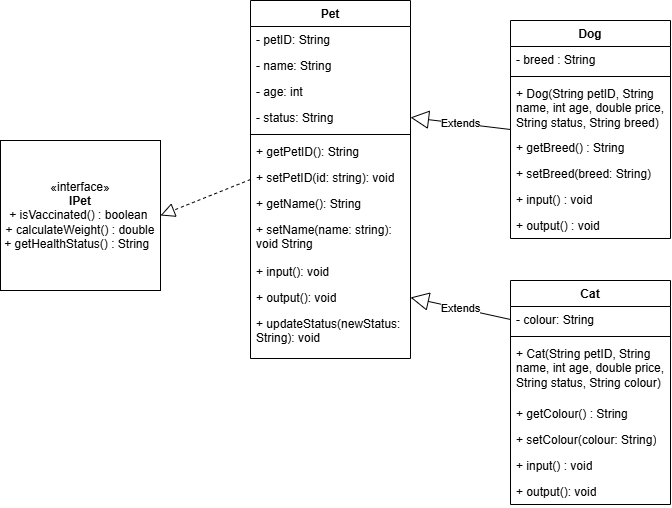

The diagram above was exported from draw.io. Its source (the exported page's mxGraphModel, read from the mxfile embedded in the PNG):
<mxGraphModel dx="2041" dy="694" grid="1" gridSize="10" guides="1" tooltips="1" connect="1" arrows="1" fold="1" page="1" pageScale="1" pageWidth="850" pageHeight="1100" math="0" shadow="0">
  <root>
    <mxCell id="0" />
    <mxCell id="1" parent="0" />
    <mxCell id="UnF2Do8Sn8ps-H1GLOf8-46" parent="1" style="swimlane;fontStyle=1;align=center;verticalAlign=top;childLayout=stackLayout;horizontal=1;startSize=26;horizontalStack=0;resizeParent=1;resizeParentMax=0;resizeLast=0;collapsible=1;marginBottom=0;whiteSpace=wrap;html=1;" value="Pet&lt;div&gt;&lt;br&gt;&lt;/div&gt;" vertex="1">
      <mxGeometry height="358" width="160" x="-260" y="40" as="geometry" />
    </mxCell>
    <mxCell id="UnF2Do8Sn8ps-H1GLOf8-47" parent="UnF2Do8Sn8ps-H1GLOf8-46" style="text;strokeColor=none;fillColor=none;align=left;verticalAlign=top;spacingLeft=4;spacingRight=4;overflow=hidden;rotatable=0;points=[[0,0.5],[1,0.5]];portConstraint=eastwest;whiteSpace=wrap;html=1;" value="- petID: String&lt;div&gt;&lt;br&gt;&lt;/div&gt;&lt;div&gt;&lt;br&gt;&lt;/div&gt;&lt;div&gt;&lt;br&gt;&lt;/div&gt;" vertex="1">
      <mxGeometry height="26" width="160" y="26" as="geometry" />
    </mxCell>
    <mxCell id="UnF2Do8Sn8ps-H1GLOf8-80" parent="UnF2Do8Sn8ps-H1GLOf8-46" style="text;strokeColor=none;fillColor=none;align=left;verticalAlign=top;spacingLeft=4;spacingRight=4;overflow=hidden;rotatable=0;points=[[0,0.5],[1,0.5]];portConstraint=eastwest;whiteSpace=wrap;html=1;" value="&lt;div&gt;- name: String&lt;/div&gt;" vertex="1">
      <mxGeometry height="26" width="160" y="52" as="geometry" />
    </mxCell>
    <mxCell id="UnF2Do8Sn8ps-H1GLOf8-82" parent="UnF2Do8Sn8ps-H1GLOf8-46" style="text;strokeColor=none;fillColor=none;align=left;verticalAlign=top;spacingLeft=4;spacingRight=4;overflow=hidden;rotatable=0;points=[[0,0.5],[1,0.5]];portConstraint=eastwest;whiteSpace=wrap;html=1;" value="&lt;div&gt;- age: int&lt;div&gt;&lt;br&gt;&lt;/div&gt;&lt;div&gt;&lt;br&gt;&lt;/div&gt;&lt;div&gt;&lt;br&gt;&lt;/div&gt;&lt;/div&gt;" vertex="1">
      <mxGeometry height="26" width="160" y="78" as="geometry" />
    </mxCell>
    <mxCell id="UnF2Do8Sn8ps-H1GLOf8-84" parent="UnF2Do8Sn8ps-H1GLOf8-46" style="text;strokeColor=none;fillColor=none;align=left;verticalAlign=top;spacingLeft=4;spacingRight=4;overflow=hidden;rotatable=0;points=[[0,0.5],[1,0.5]];portConstraint=eastwest;whiteSpace=wrap;html=1;" value="&lt;div&gt;- status: String&lt;/div&gt;" vertex="1">
      <mxGeometry height="26" width="160" y="104" as="geometry" />
    </mxCell>
    <mxCell id="UnF2Do8Sn8ps-H1GLOf8-48" parent="UnF2Do8Sn8ps-H1GLOf8-46" style="line;strokeWidth=1;fillColor=none;align=left;verticalAlign=middle;spacingTop=-1;spacingLeft=3;spacingRight=3;rotatable=0;labelPosition=right;points=[];portConstraint=eastwest;strokeColor=inherit;" value="" vertex="1">
      <mxGeometry height="8" width="160" y="130" as="geometry" />
    </mxCell>
    <mxCell id="UnF2Do8Sn8ps-H1GLOf8-49" parent="UnF2Do8Sn8ps-H1GLOf8-46" style="text;strokeColor=none;fillColor=none;align=left;verticalAlign=top;spacingLeft=4;spacingRight=4;overflow=hidden;rotatable=0;points=[[0,0.5],[1,0.5]];portConstraint=eastwest;whiteSpace=wrap;html=1;" value="+ getPetID(): String" vertex="1">
      <mxGeometry height="26" width="160" y="138" as="geometry" />
    </mxCell>
    <mxCell id="NbqCgdBqRDz4-EB2vKh5-4" parent="UnF2Do8Sn8ps-H1GLOf8-46" style="text;strokeColor=none;fillColor=none;align=left;verticalAlign=top;spacingLeft=4;spacingRight=4;overflow=hidden;rotatable=0;points=[[0,0.5],[1,0.5]];portConstraint=eastwest;whiteSpace=wrap;html=1;" value="+ setPetID(id: string): void" vertex="1">
      <mxGeometry height="26" width="160" y="164" as="geometry" />
    </mxCell>
    <mxCell id="NbqCgdBqRDz4-EB2vKh5-1" parent="UnF2Do8Sn8ps-H1GLOf8-46" style="text;strokeColor=none;fillColor=none;align=left;verticalAlign=top;spacingLeft=4;spacingRight=4;overflow=hidden;rotatable=0;points=[[0,0.5],[1,0.5]];portConstraint=eastwest;whiteSpace=wrap;html=1;" value="+ getName(): String" vertex="1">
      <mxGeometry height="26" width="160" y="190" as="geometry" />
    </mxCell>
    <mxCell id="NbqCgdBqRDz4-EB2vKh5-2" parent="UnF2Do8Sn8ps-H1GLOf8-46" style="text;strokeColor=none;fillColor=none;align=left;verticalAlign=top;spacingLeft=4;spacingRight=4;overflow=hidden;rotatable=0;points=[[0,0.5],[1,0.5]];portConstraint=eastwest;whiteSpace=wrap;html=1;" value="+ setName(name: string): void String" vertex="1">
      <mxGeometry height="42" width="160" y="216" as="geometry" />
    </mxCell>
    <mxCell id="NbqCgdBqRDz4-EB2vKh5-7" parent="UnF2Do8Sn8ps-H1GLOf8-46" style="text;strokeColor=none;fillColor=none;align=left;verticalAlign=top;spacingLeft=4;spacingRight=4;overflow=hidden;rotatable=0;points=[[0,0.5],[1,0.5]];portConstraint=eastwest;whiteSpace=wrap;html=1;" value="+ input(): void" vertex="1">
      <mxGeometry height="26" width="160" y="258" as="geometry" />
    </mxCell>
    <mxCell id="NbqCgdBqRDz4-EB2vKh5-8" parent="UnF2Do8Sn8ps-H1GLOf8-46" style="text;strokeColor=none;fillColor=none;align=left;verticalAlign=top;spacingLeft=4;spacingRight=4;overflow=hidden;rotatable=0;points=[[0,0.5],[1,0.5]];portConstraint=eastwest;whiteSpace=wrap;html=1;" value="+ output(): void" vertex="1">
      <mxGeometry height="26" width="160" y="284" as="geometry" />
    </mxCell>
    <mxCell id="UnF2Do8Sn8ps-H1GLOf8-86" parent="UnF2Do8Sn8ps-H1GLOf8-46" style="text;strokeColor=none;fillColor=none;align=left;verticalAlign=top;spacingLeft=4;spacingRight=4;overflow=hidden;rotatable=0;points=[[0,0.5],[1,0.5]];portConstraint=eastwest;whiteSpace=wrap;html=1;" value="+ updateStatus(newStatus: String): void" vertex="1">
      <mxGeometry height="48" width="160" y="310" as="geometry" />
    </mxCell>
    <mxCell id="ohON5skAyCc8pX1yQF8--1" parent="1" style="swimlane;fontStyle=1;align=center;verticalAlign=top;childLayout=stackLayout;horizontal=1;startSize=26;horizontalStack=0;resizeParent=1;resizeParentMax=0;resizeLast=0;collapsible=1;marginBottom=0;whiteSpace=wrap;html=1;" value="Dog" vertex="1">
      <mxGeometry height="218" width="160" y="60" as="geometry" />
    </mxCell>
    <mxCell id="ohON5skAyCc8pX1yQF8--2" parent="ohON5skAyCc8pX1yQF8--1" style="text;strokeColor=none;fillColor=none;align=left;verticalAlign=top;spacingLeft=4;spacingRight=4;overflow=hidden;rotatable=0;points=[[0,0.5],[1,0.5]];portConstraint=eastwest;whiteSpace=wrap;html=1;" value="- breed : String " vertex="1">
      <mxGeometry height="26" width="160" y="26" as="geometry" />
    </mxCell>
    <mxCell id="ohON5skAyCc8pX1yQF8--3" parent="ohON5skAyCc8pX1yQF8--1" style="line;strokeWidth=1;fillColor=none;align=left;verticalAlign=middle;spacingTop=-1;spacingLeft=3;spacingRight=3;rotatable=0;labelPosition=right;points=[];portConstraint=eastwest;strokeColor=inherit;" value="" vertex="1">
      <mxGeometry height="8" width="160" y="52" as="geometry" />
    </mxCell>
    <mxCell id="ohON5skAyCc8pX1yQF8--14" parent="ohON5skAyCc8pX1yQF8--1" style="text;strokeColor=none;fillColor=none;align=left;verticalAlign=top;spacingLeft=4;spacingRight=4;overflow=hidden;rotatable=0;points=[[0,0.5],[1,0.5]];portConstraint=eastwest;whiteSpace=wrap;html=1;" value="+ Dog(String petID, String name, int age, double price, String status, String breed)" vertex="1">
      <mxGeometry height="54" width="160" y="60" as="geometry" />
    </mxCell>
    <mxCell id="ohON5skAyCc8pX1yQF8--15" parent="ohON5skAyCc8pX1yQF8--1" style="text;strokeColor=none;fillColor=none;align=left;verticalAlign=top;spacingLeft=4;spacingRight=4;overflow=hidden;rotatable=0;points=[[0,0.5],[1,0.5]];portConstraint=eastwest;whiteSpace=wrap;html=1;" value="+ getBreed() : String" vertex="1">
      <mxGeometry height="26" width="160" y="114" as="geometry" />
    </mxCell>
    <mxCell id="ohON5skAyCc8pX1yQF8--16" parent="ohON5skAyCc8pX1yQF8--1" style="text;strokeColor=none;fillColor=none;align=left;verticalAlign=top;spacingLeft=4;spacingRight=4;overflow=hidden;rotatable=0;points=[[0,0.5],[1,0.5]];portConstraint=eastwest;whiteSpace=wrap;html=1;" value="+ setBreed(breed: String)" vertex="1">
      <mxGeometry height="26" width="160" y="140" as="geometry" />
    </mxCell>
    <mxCell id="ohON5skAyCc8pX1yQF8--17" parent="ohON5skAyCc8pX1yQF8--1" style="text;strokeColor=none;fillColor=none;align=left;verticalAlign=top;spacingLeft=4;spacingRight=4;overflow=hidden;rotatable=0;points=[[0,0.5],[1,0.5]];portConstraint=eastwest;whiteSpace=wrap;html=1;" value="+ input() : void " vertex="1">
      <mxGeometry height="26" width="160" y="166" as="geometry" />
    </mxCell>
    <mxCell id="ohON5skAyCc8pX1yQF8--18" parent="ohON5skAyCc8pX1yQF8--1" style="text;strokeColor=none;fillColor=none;align=left;verticalAlign=top;spacingLeft=4;spacingRight=4;overflow=hidden;rotatable=0;points=[[0,0.5],[1,0.5]];portConstraint=eastwest;whiteSpace=wrap;html=1;" value="+ output() : void" vertex="1">
      <mxGeometry height="26" width="160" y="192" as="geometry" />
    </mxCell>
    <mxCell id="ohON5skAyCc8pX1yQF8--5" parent="1" style="swimlane;fontStyle=1;align=center;verticalAlign=top;childLayout=stackLayout;horizontal=1;startSize=26;horizontalStack=0;resizeParent=1;resizeParentMax=0;resizeLast=0;collapsible=1;marginBottom=0;whiteSpace=wrap;html=1;" value="Cat" vertex="1">
      <mxGeometry height="224" width="160" y="320" as="geometry" />
    </mxCell>
    <mxCell id="ohON5skAyCc8pX1yQF8--6" parent="ohON5skAyCc8pX1yQF8--5" style="text;strokeColor=none;fillColor=none;align=left;verticalAlign=top;spacingLeft=4;spacingRight=4;overflow=hidden;rotatable=0;points=[[0,0.5],[1,0.5]];portConstraint=eastwest;whiteSpace=wrap;html=1;" value="- colour: String" vertex="1">
      <mxGeometry height="26" width="160" y="26" as="geometry" />
    </mxCell>
    <mxCell id="ohON5skAyCc8pX1yQF8--7" parent="ohON5skAyCc8pX1yQF8--5" style="line;strokeWidth=1;fillColor=none;align=left;verticalAlign=middle;spacingTop=-1;spacingLeft=3;spacingRight=3;rotatable=0;labelPosition=right;points=[];portConstraint=eastwest;strokeColor=inherit;" value="" vertex="1">
      <mxGeometry height="8" width="160" y="52" as="geometry" />
    </mxCell>
    <mxCell id="ohON5skAyCc8pX1yQF8--19" parent="ohON5skAyCc8pX1yQF8--5" style="text;strokeColor=none;fillColor=none;align=left;verticalAlign=top;spacingLeft=4;spacingRight=4;overflow=hidden;rotatable=0;points=[[0,0.5],[1,0.5]];portConstraint=eastwest;whiteSpace=wrap;html=1;" value="+ Cat(String petID, String name, int age, double price, String status, String colour)" vertex="1">
      <mxGeometry height="60" width="160" y="60" as="geometry" />
    </mxCell>
    <mxCell id="ohON5skAyCc8pX1yQF8--20" parent="ohON5skAyCc8pX1yQF8--5" style="text;strokeColor=none;fillColor=none;align=left;verticalAlign=top;spacingLeft=4;spacingRight=4;overflow=hidden;rotatable=0;points=[[0,0.5],[1,0.5]];portConstraint=eastwest;whiteSpace=wrap;html=1;" value="+ getColour() : String" vertex="1">
      <mxGeometry height="26" width="160" y="120" as="geometry" />
    </mxCell>
    <mxCell id="ohON5skAyCc8pX1yQF8--21" parent="ohON5skAyCc8pX1yQF8--5" style="text;strokeColor=none;fillColor=none;align=left;verticalAlign=top;spacingLeft=4;spacingRight=4;overflow=hidden;rotatable=0;points=[[0,0.5],[1,0.5]];portConstraint=eastwest;whiteSpace=wrap;html=1;" value="+ setColour(colour: String)" vertex="1">
      <mxGeometry height="26" width="160" y="146" as="geometry" />
    </mxCell>
    <mxCell id="ohON5skAyCc8pX1yQF8--22" parent="ohON5skAyCc8pX1yQF8--5" style="text;strokeColor=none;fillColor=none;align=left;verticalAlign=top;spacingLeft=4;spacingRight=4;overflow=hidden;rotatable=0;points=[[0,0.5],[1,0.5]];portConstraint=eastwest;whiteSpace=wrap;html=1;" value="+ input() : void " vertex="1">
      <mxGeometry height="26" width="160" y="172" as="geometry" />
    </mxCell>
    <mxCell id="ohON5skAyCc8pX1yQF8--23" parent="ohON5skAyCc8pX1yQF8--5" style="text;strokeColor=none;fillColor=none;align=left;verticalAlign=top;spacingLeft=4;spacingRight=4;overflow=hidden;rotatable=0;points=[[0,0.5],[1,0.5]];portConstraint=eastwest;whiteSpace=wrap;html=1;" value="+ output(): void" vertex="1">
      <mxGeometry height="26" width="160" y="198" as="geometry" />
    </mxCell>
    <mxCell id="ohON5skAyCc8pX1yQF8--9" edge="1" parent="1" source="ohON5skAyCc8pX1yQF8--1" style="endArrow=block;endSize=16;endFill=0;html=1;rounded=0;entryX=1;entryY=0.5;entryDx=0;entryDy=0;exitX=0;exitY=0.5;exitDx=0;exitDy=0;" value="Extends">
      <mxGeometry relative="1" width="160" as="geometry">
        <mxPoint x="-20" y="340" as="sourcePoint" />
        <mxPoint x="-100" y="157" as="targetPoint" />
      </mxGeometry>
    </mxCell>
    <mxCell id="ohON5skAyCc8pX1yQF8--10" edge="1" parent="1" source="ohON5skAyCc8pX1yQF8--6" style="endArrow=block;endSize=16;endFill=0;html=1;rounded=0;entryX=1;entryY=0.5;entryDx=0;entryDy=0;exitX=0;exitY=0.5;exitDx=0;exitDy=0;" value="Extends">
      <mxGeometry relative="1" width="160" as="geometry">
        <mxPoint x="50" y="320" as="sourcePoint" />
        <mxPoint x="-100" y="337" as="targetPoint" />
      </mxGeometry>
    </mxCell>
    <mxCell id="ohON5skAyCc8pX1yQF8--11" parent="1" style="html=1;whiteSpace=wrap;" value="«interface»&lt;br&gt;&lt;b&gt;IPet&lt;/b&gt;&lt;div&gt;+ isVaccinated() : boolean&amp;nbsp;&lt;/div&gt;&lt;div&gt;+ calculateWeight() : double &lt;/div&gt;&lt;div&gt;+ getHealthStatus() : String&amp;nbsp;&amp;nbsp;&lt;/div&gt;" vertex="1">
      <mxGeometry height="150" width="160" x="-510" y="180" as="geometry" />
    </mxCell>
    <mxCell id="ohON5skAyCc8pX1yQF8--13" edge="1" parent="1" source="UnF2Do8Sn8ps-H1GLOf8-46" style="endArrow=block;dashed=1;endFill=0;endSize=12;html=1;rounded=0;entryX=1;entryY=0.5;entryDx=0;entryDy=0;exitX=0;exitY=0.5;exitDx=0;exitDy=0;" target="ohON5skAyCc8pX1yQF8--11" value="">
      <mxGeometry relative="1" width="160" as="geometry">
        <mxPoint x="-220" y="340" as="sourcePoint" />
        <mxPoint x="-60" y="340" as="targetPoint" />
      </mxGeometry>
    </mxCell>
  </root>
</mxGraphModel>